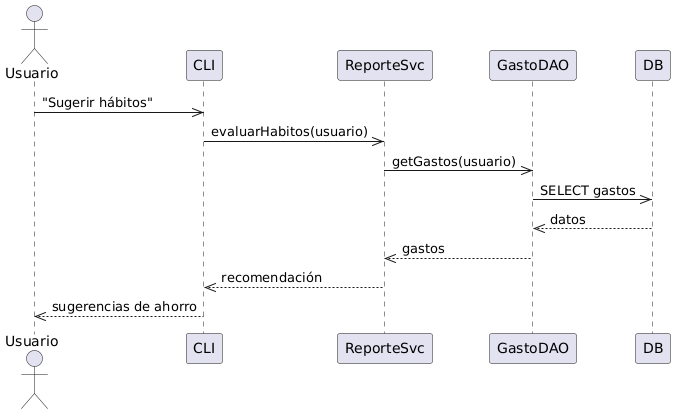

The diagram above was rendered by PlantUML. Its source (embedded in the PNG):
@startuml
actor Usuario
participant CLI
participant ReporteSvc
participant GastoDAO
participant DB

Usuario ->> CLI : "Sugerir hábitos"
CLI ->> ReporteSvc : evaluarHabitos(usuario)
ReporteSvc ->> GastoDAO : getGastos(usuario)
GastoDAO ->> DB : SELECT gastos
DB -->> GastoDAO : datos
GastoDAO -->> ReporteSvc : gastos
ReporteSvc -->> CLI : recomendación
CLI -->> Usuario : sugerencias de ahorro
@enduml